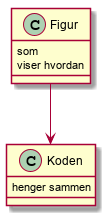

The diagram above was rendered by PlantUML. Its source (embedded in the PNG):
@startuml

class Figur {
	som
	viser hvordan
}

class Koden {
	henger sammen
}

Figur -down-> Koden
@enduml